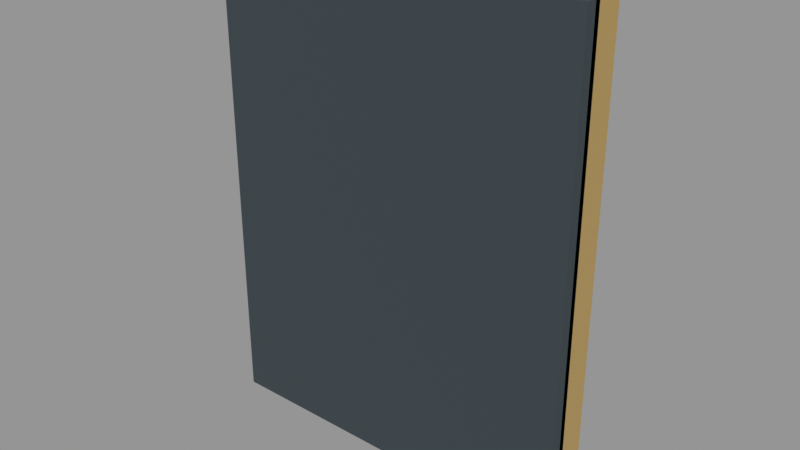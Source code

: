 # Source: VIC_E05_FRAME_PORTRAIT.blend  (saved by Blender 5.2.45; exported with 4.5.12 LTS)
import bpy
from mathutils import Matrix  # noqa: F401  (used for matrix-valued properties, if any)

bpy.ops.wm.read_factory_settings(use_empty=True)
scene = bpy.context.scene
scene.name = 'VIC_E05_FRAME_PORTRAIT'

# ---- collections
col_vic_e05_frame_portrait = bpy.data.collections.new('VIC_E05_FRAME_PORTRAIT'); scene.collection.children.link(col_vic_e05_frame_portrait)

# ---- materials (node trees are filled in below, after node groups)
mat_vic008_charcoal = bpy.data.materials.new('VIC008_Charcoal')
mat_vic008_charcoal.diffuse_color = (0.03434, 0.04971, 0.05951, 1.0)
mat_vic008_brass = bpy.data.materials.new('VIC008_Brass')
mat_vic008_brass.diffuse_color = (0.4793, 0.3278, 0.117, 1.0)
mat_vic008_paper = bpy.data.materials.new('VIC008_Paper')
mat_vic008_paper.diffuse_color = (0.7605, 0.6584, 0.4287, 1.0)

# ---- material node trees
mat_vic008_charcoal.use_nodes = True; mat_vic008_charcoal.node_tree.nodes.clear()
_N = mat_vic008_charcoal.node_tree.nodes; _L = mat_vic008_charcoal.node_tree.links
n0 = _N.new('ShaderNodeBsdfPrincipled'); n0.name = 'Principled BSDF'; n0.location = (-200, 100)
n0.inputs[0].default_value = (0.03434, 0.04971, 0.05951, 1.0)
n0.inputs[2].default_value = 0.76
n0.inputs[10].default_value = 0.005
n1 = _N.new('ShaderNodeOutputMaterial'); n1.name = 'Material Output'; n1.location = (200, 100)
_L.new(n0.outputs[0], n1.inputs[0])
n1.is_active_output = True
mat_vic008_brass.use_nodes = True; mat_vic008_brass.node_tree.nodes.clear()
_N = mat_vic008_brass.node_tree.nodes; _L = mat_vic008_brass.node_tree.links
n0 = _N.new('ShaderNodeBsdfPrincipled'); n0.name = 'Principled BSDF'; n0.location = (-200, 100)
n0.inputs[0].default_value = (0.4793, 0.3278, 0.117, 1.0)
n0.inputs[1].default_value = 0.15
n0.inputs[2].default_value = 0.76
n0.inputs[10].default_value = 0.005
n1 = _N.new('ShaderNodeOutputMaterial'); n1.name = 'Material Output'; n1.location = (200, 100)
_L.new(n0.outputs[0], n1.inputs[0])
n1.is_active_output = True
mat_vic008_paper.use_nodes = True; mat_vic008_paper.node_tree.nodes.clear()
_N = mat_vic008_paper.node_tree.nodes; _L = mat_vic008_paper.node_tree.links
n0 = _N.new('ShaderNodeBsdfPrincipled'); n0.name = 'Principled BSDF'; n0.location = (-200, 100)
n0.inputs[0].default_value = (0.7605, 0.6584, 0.4287, 1.0)
n0.inputs[2].default_value = 0.76
n0.inputs[10].default_value = 0.005
n1 = _N.new('ShaderNodeOutputMaterial'); n1.name = 'Material Output'; n1.location = (200, 100)
_L.new(n0.outputs[0], n1.inputs[0])
n1.is_active_output = True

# ---- meshes
me_vic_e05_frame_portrait__charcoal = bpy.data.meshes.new('VIC_E05_FRAME_PORTRAIT__Charcoal')
me_vic_e05_frame_portrait__charcoal.from_pydata([(-1.35, -0.02, 0.0), (1.35, -0.02, 0.0), (1.35, -0.02, 3.5), (-1.35, -0.02, 3.5), (-1.35, -0.14, 0.0), (1.35, -0.14, 0.0), (1.35, -0.14, 3.5), (-1.35, -0.14, 3.5)], [], [(3, 1, 0), (5, 7, 4), (4, 3, 0), (2, 5, 1), (1, 4, 0), (7, 2, 3), (3, 2, 1), (5, 6, 7), (4, 7, 3), (2, 6, 5), (1, 5, 4), (7, 6, 2)])
me_vic_e05_frame_portrait__charcoal.materials.append(mat_vic008_charcoal)
me_vic_e05_frame_portrait__charcoal.update()
me_vic_e05_frame_portrait__brass = bpy.data.meshes.new('VIC_E05_FRAME_PORTRAIT__Brass')
me_vic_e05_frame_portrait__brass.from_pydata([(-1.35, 0.18, 0.0), (-1.17, 0.18, 0.0), (-1.17, 0.18, 3.5), (-1.35, 0.18, 3.5), (-1.35, -0.06, 0.0), (-1.17, -0.06, 0.0), (-1.17, -0.06, 3.5), (-1.35, -0.06, 3.5), (1.17, 0.18, 0.0), (1.35, 0.18, 0.0), (1.35, 0.18, 3.5), (1.17, 0.18, 3.5), (1.17, -0.06, 0.0), (1.35, -0.06, 0.0), (1.35, -0.06, 3.5), (1.17, -0.06, 3.5), (-1.17, 0.18, 0.0), (1.17, 0.18, 0.0), (1.17, 0.18, 0.18), (-1.17, 0.18, 0.18), (-1.17, -0.06, 0.0), (1.17, -0.06, 0.0), (1.17, -0.06, 0.18), (-1.17, -0.06, 0.18), (-1.17, 0.18, 3.32), (1.17, 0.18, 3.32), (1.17, 0.18, 3.5), (-1.17, 0.18, 3.5), (-1.17, -0.06, 3.32), (1.17, -0.06, 3.32), (1.17, -0.06, 3.5), (-1.17, -0.06, 3.5)], [], [(3, 1, 0), (5, 7, 4), (4, 3, 0), (2, 5, 1), (1, 4, 0), (7, 2, 3), (11, 9, 8), (13, 15, 12), (12, 11, 8), (10, 13, 9), (9, 12, 8), (15, 10, 11), (19, 17, 16), (21, 23, 20), (20, 19, 16), (18, 21, 17), (17, 20, 16), (23, 18, 19), (27, 25, 24), (29, 31, 28), (28, 27, 24), (26, 29, 25), (25, 28, 24), (31, 26, 27), (3, 2, 1), (5, 6, 7), (4, 7, 3), (2, 6, 5), (1, 5, 4), (7, 6, 2), (11, 10, 9), (13, 14, 15), (12, 15, 11), (10, 14, 13), (9, 13, 12), (15, 14, 10), (19, 18, 17), (21, 22, 23), (20, 23, 19), (18, 22, 21), (17, 21, 20), (23, 22, 18), (27, 26, 25), (29, 30, 31), (28, 31, 27), (26, 30, 29), (25, 29, 28), (31, 30, 26)])
me_vic_e05_frame_portrait__brass.materials.append(mat_vic008_brass)
me_vic_e05_frame_portrait__brass.update()
me_vic_e05_frame_portrait__canvas__paper = bpy.data.meshes.new('VIC_E05_FRAME_PORTRAIT__Canvas__Paper')
me_vic_e05_frame_portrait__canvas__paper.from_pydata([(-1.15, 0.0875, 0.2), (1.15, 0.0875, 0.2), (1.15, 0.0875, 3.3), (-1.15, 0.0875, 3.3), (-1.15, 0.0425, 0.2), (1.15, 0.0425, 0.2), (1.15, 0.0425, 3.3), (-1.15, 0.0425, 3.3)], [], [(3, 1, 0), (5, 7, 4), (4, 3, 0), (2, 5, 1), (1, 4, 0), (7, 2, 3), (3, 2, 1), (5, 6, 7), (4, 7, 3), (2, 6, 5), (1, 5, 4), (7, 6, 2)])
_uv = me_vic_e05_frame_portrait__canvas__paper.uv_layers.new(name='ArtworkUV')
_uv.uv.foreach_set('vector', [0.0, 1.0, 1.0, 0.0, 0.0, 0.0, 1.0, 0.0, 0.0, 1.0, 0.0, 0.0, 0.0, 0.0, 0.0, 1.0, 0.0, 0.0, 1.0, 1.0, 1.0, 0.0, 1.0, 0.0, 1.0, 0.0, 0.0, 0.0, 0.0, 0.0, 0.0, 1.0, 1.0, 1.0, 0.0, 1.0, 0.0, 1.0, 1.0, 1.0, 1.0, 0.0, 1.0, 0.0, 1.0, 1.0, 0.0, 1.0, 0.0, 0.0, 0.0, 1.0, 0.0, 1.0, 1.0, 1.0, 1.0, 1.0, 1.0, 0.0, 1.0, 0.0, 1.0, 0.0, 0.0, 0.0, 0.0, 1.0, 1.0, 1.0, 1.0, 1.0])
me_vic_e05_frame_portrait__canvas__paper.materials.append(mat_vic008_paper)
me_vic_e05_frame_portrait__canvas__paper.update()

# ---- objects
ob_vic_e05_frame_portrait__charcoal = bpy.data.objects.new('VIC_E05_FRAME_PORTRAIT__Charcoal', me_vic_e05_frame_portrait__charcoal)
ob_vic_e05_frame_portrait__brass = bpy.data.objects.new('VIC_E05_FRAME_PORTRAIT__Brass', me_vic_e05_frame_portrait__brass)
ob_vic_e05_frame_portrait__canvas__paper = bpy.data.objects.new('VIC_E05_FRAME_PORTRAIT__Canvas__Paper', me_vic_e05_frame_portrait__canvas__paper)
ob_vic_e05_frame_portrait__mountorigin = bpy.data.objects.new('VIC_E05_FRAME_PORTRAIT__MountOrigin', None)

# ---- transforms, parenting, visibility, modifiers, constraints
ob_vic_e05_frame_portrait__charcoal.location = (0.0, 0.0, 0.0)
ob_vic_e05_frame_portrait__brass.location = (0.0, 0.0, 0.0)
ob_vic_e05_frame_portrait__canvas__paper.location = (0.0, 0.0, 0.0)
ob_vic_e05_frame_portrait__mountorigin.location = (0.0, 0.0, 0.0)
ob_vic_e05_frame_portrait__mountorigin.empty_display_size = 0.25

# ---- collection membership
col_vic_e05_frame_portrait.objects.link(ob_vic_e05_frame_portrait__charcoal)
col_vic_e05_frame_portrait.objects.link(ob_vic_e05_frame_portrait__brass)
col_vic_e05_frame_portrait.objects.link(ob_vic_e05_frame_portrait__canvas__paper)
col_vic_e05_frame_portrait.objects.link(ob_vic_e05_frame_portrait__mountorigin)

# ---- scene / render settings (as saved in the file)
scene.frame_start = 1; scene.frame_end = 250; scene.frame_set(1)
scene.render.engine = 'BLENDER_EEVEE_NEXT'
scene.render.image_settings.exr_codec = 'NONE'
scene.render.use_bake_clear = False
scene.render.bake_margin = 0
scene.render.bake_bias = 0.0
scene.render.bake_samples = 0
scene.render.simplify_subdivision_render = 0
scene.render.simplify_child_particles_render = 0.0
scene.render.compositor_device = 'GPU'
scene.eevee.use_volume_custom_range = False
scene.eevee.gtao_distance = 0.0
scene.eevee.use_fast_gi = False
scene.eevee.fast_gi_thickness_near = 0.1
scene.eevee.fast_gi_thickness_far = 0.0
scene.eevee.ray_tracing_options.screen_trace_thickness = 0.1
scene.view_settings.view_transform = 'Standard'
bpy.context.view_layer.update()

# ---- added for rendering (the .blend has no active camera and no usable light): camera, sun + grey world if the file has none
cam_auto = bpy.data.cameras.new('AutoCamera')
cam_auto.lens = 50.0
cam_auto.sensor_width = 36.0
cam_auto.clip_end = 1000.0
ob_auto_camera = bpy.data.objects.new('AutoCamera', cam_auto)
scene.collection.objects.link(ob_auto_camera)
ob_auto_camera.location = (4.10057, -4.90069, 5.03046)
ob_auto_camera.rotation_euler = (1.09748, -7.21219e-08, 0.694738)
scene.camera = ob_auto_camera
light_auto_sun = bpy.data.lights.new('AutoSun', 'SUN')
light_auto_sun.energy = 3.0
light_auto_sun.angle = 0.0523599
ob_auto_sun = bpy.data.objects.new('AutoSun', light_auto_sun)
scene.collection.objects.link(ob_auto_sun)
ob_auto_sun.rotation_euler = (0.872665, 0.174533, 0.523599)
if scene.world is None:
    world_auto = bpy.data.worlds.new('AutoWorld')
    world_auto.color = (0.3, 0.3, 0.3)
    scene.world = world_auto
bpy.context.view_layer.update()
